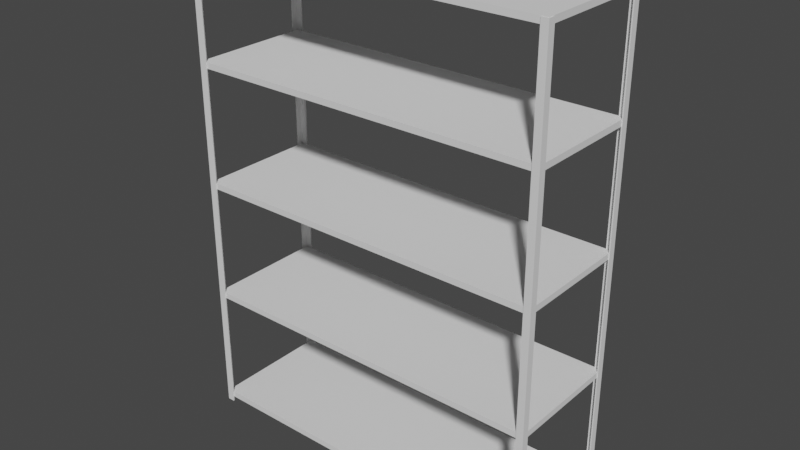 # Source: shelves.blend  (saved by Blender 3.1.7; exported with 4.5.12 LTS)
import bpy
from mathutils import Matrix  # noqa: F401  (used for matrix-valued properties, if any)

bpy.ops.wm.read_factory_settings(use_empty=True)
scene = bpy.context.scene
scene.name = 'Scene'

# ---- collections
col_collection = bpy.data.collections.new('Collection'); scene.collection.children.link(col_collection)

# ---- world
world_world = bpy.data.worlds.new('World'); scene.world = world_world
world_world.use_nodes = True; world_world.node_tree.nodes.clear()
_N = world_world.node_tree.nodes; _L = world_world.node_tree.links
n0 = _N.new('ShaderNodeOutputWorld'); n0.name = 'World Output'; n0.location = (300, 300)
n1 = _N.new('ShaderNodeBackground'); n1.name = 'Background'; n1.location = (10, 300)
n1.inputs[0].default_value = (0.05088, 0.05088, 0.05088, 1.0)
_L.new(n1.outputs[0], n0.inputs[0])
n0.is_active_output = True
world_world.color = (0.05088, 0.05088, 0.05088)
world_world.use_sun_shadow = False
world_world.sun_shadow_jitter_overblur = 0.0

# ---- meshes
me_cube_001 = bpy.data.meshes.new('Cube.001')
me_cube_001.from_pydata([(1.007, 1.0, 1.0), (1.007, 1.0, -1.0), (1.007, -1.0, -1.0), (1.007, -1.0, 1.0), (-1.007, 1.0, -1.0), (-1.007, -1.0, -1.0), (-1.007, -1.0, 1.0), (-1.007, 1.0, 1.0), (-1.0, -1.02, -1.0), (-1.0, -1.02, 1.0), (1.0, -1.02, 1.0), (1.0, -1.02, -1.0), (1.007, -1.02, 1.0), (-1.007, -1.02, 1.0), (-1.0, 1.02, 1.0), (-1.0, 1.02, -1.0), (1.0, 1.02, -1.0), (1.0, 1.02, 1.0), (1.007, 1.02, 1.0), (-1.007, 1.02, 1.0), (-1.007, -1.02, -9.0), (-1.007, -1.0, -9.0), (1.007, 1.02, -9.0), (1.007, 1.0, -9.0), (1.0, 1.02, -9.0), (-1.0, -1.02, -9.0), (1.007, -1.0, -9.0), (-1.007, 1.0, -9.0), (1.0, -1.02, -9.0), (1.007, -1.02, -9.0), (-1.0, 1.02, -9.0), (-1.007, 1.02, -9.0), (-1.0, 1.04, 1.0), (-1.0, 1.04, -1.0), (1.0, 1.04, 1.0), (1.0, 1.04, -1.0), (1.007, 1.04, 1.0), (1.007, 1.04, -1.0), (-1.007, 1.04, 1.0), (-1.007, 1.04, -1.0), (-1.007, 1.04, -9.0), (1.0, 1.04, -9.0), (1.007, 1.04, -9.0), (-1.0, 1.04, -9.0), (-1.0, -1.04, -1.0), (-1.0, -1.04, 1.0), (1.0, -1.04, 1.0), (1.0, -1.04, -1.0), (1.007, -1.04, 1.0), (1.007, -1.04, -1.0), (-1.007, -1.04, -1.0), (-1.007, -1.04, 1.0), (1.0, -1.04, -9.0), (1.007, -1.04, -9.0), (-1.007, -1.04, -9.0), (-1.0, -1.04, -9.0), (1.013, 1.02, -1.0), (1.013, 1.0, -1.0), (1.013, 1.0, 1.0), (1.013, -1.0, 1.0), (1.013, -1.0, -1.0), (1.013, 1.0, -9.0), (1.013, -1.0, -9.0), (1.013, -1.02, 1.0), (1.013, -1.02, -1.0), (1.013, 1.02, 1.0), (1.013, 1.02, -9.0), (1.013, -1.02, -9.0), (1.013, 1.04, 1.0), (1.013, 1.04, -1.0), (1.013, 1.04, -9.0), (1.013, -1.04, 1.0), (1.013, -1.04, -1.0), (1.013, -1.04, -9.0), (-1.013, -1.02, -1.0), (-1.013, -1.0, -1.0), (-1.013, -1.0, 1.0), (-1.013, 1.0, 1.0), (-1.013, 1.0, -1.0), (-1.013, -1.0, -9.0), (-1.013, -1.04, -9.0), (-1.013, -1.02, -9.0), (-1.013, -1.02, 1.0), (-1.013, 1.0, -9.0), (-1.013, 1.04, -9.0), (-1.013, 1.02, -9.0), (-1.013, 1.02, 1.0), (-1.013, 1.02, -1.0), (-1.013, 1.04, -1.0), (-1.013, 1.04, 1.0), (-1.013, -1.04, -1.0), (-1.013, -1.04, 1.0), (-0.9733, -1.02, -1.0), (-0.9733, -1.02, 1.0), (-0.9733, -1.02, -9.0), (-0.9733, -1.04, -9.0), (-0.9733, 1.02, 1.0), (-0.9733, 1.02, -1.0), (-0.9733, 1.02, -9.0), (-0.9733, 1.04, 1.0), (-0.9733, 1.04, -1.0), (-0.9733, 1.04, -9.0), (-0.9733, -1.04, -1.0), (-0.9733, -1.04, 1.0), (1.007, 0.92, 1.0), (1.007, 0.92, -1.0), (1.007, 0.92, -9.0), (-1.007, 0.92, 1.0), (-1.007, 0.92, -1.0), (1.013, 0.92, 1.0), (-1.007, 0.92, -9.0), (-1.013, 0.92, -9.0), (1.013, 0.92, -1.0), (1.013, 0.92, -9.0), (-1.013, 0.92, 1.0), (-1.013, 0.92, -1.0), (1.007, -0.92, 1.0), (1.007, -0.92, -1.0), (-1.007, -0.92, -1.0), (-1.007, -0.92, 1.0), (1.007, -0.92, -9.0), (-1.007, -0.92, -9.0), (-1.013, -0.92, 1.0), (1.013, -0.92, 1.0), (-1.013, -0.92, -1.0), (1.013, -0.92, -1.0), (1.013, -0.92, -9.0), (-1.013, -0.92, -9.0), (0.9733, -1.02, 1.0), (0.9733, -1.02, -1.0), (0.9733, 1.02, 1.0), (0.9733, 1.02, -1.0), (0.9733, -1.02, -9.0), (0.9733, 1.02, -9.0), (0.9733, 1.04, 1.0), (0.9733, 1.04, -1.0), (0.9733, 1.04, -9.0), (0.9733, -1.04, 1.0), (0.9733, -1.04, -1.0), (0.9733, -1.04, -9.0), (1.007, 1.02, -1.0), (1.007, -1.02, -1.0), (-1.007, -1.02, -1.0), (-1.007, 1.02, -1.0), (1.007, 1.0, 201.0), (1.007, -1.0, 201.0), (-1.007, -1.0, 201.0), (-1.007, 1.0, 201.0), (-1.0, -1.02, 201.0), (1.0, -1.02, 201.0), (1.007, -1.02, 201.0), (-1.007, -1.02, 201.0), (-1.0, 1.02, 201.0), (1.0, 1.02, 201.0), (1.007, 1.02, 201.0), (-1.007, 1.02, 201.0), (-1.0, 1.04, 201.0), (1.0, 1.04, 201.0), (1.007, 1.04, 201.0), (-1.007, 1.04, 201.0), (-1.0, -1.04, 201.0), (1.0, -1.04, 201.0), (1.007, -1.04, 201.0), (-1.007, -1.04, 201.0), (1.013, 1.0, 201.0), (1.013, -1.0, 201.0), (1.013, -1.02, 201.0), (1.013, 1.02, 201.0), (1.013, 1.04, 201.0), (1.013, -1.04, 201.0), (-1.013, -1.0, 201.0), (-1.013, 1.0, 201.0), (-1.013, -1.02, 201.0), (-1.013, 1.02, 201.0), (-1.013, 1.04, 201.0), (-1.013, -1.04, 201.0), (-0.9733, -1.02, 201.0), (-0.9733, 1.02, 201.0), (-0.9733, 1.04, 201.0), (-0.9733, -1.04, 201.0), (1.007, 0.92, 201.0), (-1.007, 0.92, 201.0), (1.013, 0.92, 201.0), (-1.013, 0.92, 201.0), (1.007, -0.92, 201.0), (-1.007, -0.92, 201.0), (-1.013, -0.92, 201.0), (1.013, -0.92, 201.0), (0.9733, -1.02, 201.0), (0.9733, 1.02, 201.0), (0.9733, 1.04, 201.0), (0.9733, -1.04, 201.0), (1.007, 1.0, 401.0), (1.007, -1.0, 401.0), (-1.007, -1.0, 401.0), (-1.007, 1.0, 401.0), (-1.0, -1.02, 401.0), (1.0, -1.02, 401.0), (1.007, -1.02, 401.0), (-1.007, -1.02, 401.0), (-1.0, 1.02, 401.0), (1.0, 1.02, 401.0), (1.007, 1.02, 401.0), (-1.007, 1.02, 401.0), (-1.0, 1.04, 401.0), (1.0, 1.04, 401.0), (1.007, 1.04, 401.0), (-1.007, 1.04, 401.0), (-1.0, -1.04, 401.0), (1.0, -1.04, 401.0), (1.007, -1.04, 401.0), (-1.007, -1.04, 401.0), (1.013, 1.0, 401.0), (1.013, -1.0, 401.0), (1.013, -1.02, 401.0), (1.013, 1.02, 401.0), (1.013, 1.04, 401.0), (1.013, -1.04, 401.0), (-1.013, -1.0, 401.0), (-1.013, 1.0, 401.0), (-1.013, -1.02, 401.0), (-1.013, 1.02, 401.0), (-1.013, 1.04, 401.0), (-1.013, -1.04, 401.0), (-0.9733, -1.02, 401.0), (-0.9733, 1.02, 401.0), (-0.9733, 1.04, 401.0), (-0.9733, -1.04, 401.0), (1.007, 0.92, 401.0), (-1.007, 0.92, 401.0), (1.013, 0.92, 401.0), (-1.013, 0.92, 401.0), (1.007, -0.92, 401.0), (-1.007, -0.92, 401.0), (-1.013, -0.92, 401.0), (1.013, -0.92, 401.0), (0.9733, -1.02, 401.0), (0.9733, 1.02, 401.0), (0.9733, 1.04, 401.0), (0.9733, -1.04, 401.0), (1.007, 1.0, 601.0), (1.007, -1.0, 601.0), (-1.007, -1.0, 601.0), (-1.007, 1.0, 601.0), (-1.0, -1.02, 601.0), (1.0, -1.02, 601.0), (1.007, -1.02, 601.0), (-1.007, -1.02, 601.0), (-1.0, 1.02, 601.0), (1.0, 1.02, 601.0), (1.007, 1.02, 601.0), (-1.007, 1.02, 601.0), (-1.0, 1.04, 601.0), (1.0, 1.04, 601.0), (1.007, 1.04, 601.0), (-1.007, 1.04, 601.0), (-1.0, -1.04, 601.0), (1.0, -1.04, 601.0), (1.007, -1.04, 601.0), (-1.007, -1.04, 601.0), (1.013, 1.0, 601.0), (1.013, -1.0, 601.0), (1.013, -1.02, 601.0), (1.013, 1.02, 601.0), (1.013, 1.04, 601.0), (1.013, -1.04, 601.0), (-1.013, -1.0, 601.0), (-1.013, 1.0, 601.0), (-1.013, -1.02, 601.0), (-1.013, 1.02, 601.0), (-1.013, 1.04, 601.0), (-1.013, -1.04, 601.0), (-0.9733, -1.02, 601.0), (-0.9733, 1.02, 601.0), (-0.9733, 1.04, 601.0), (-0.9733, -1.04, 601.0), (1.007, 0.92, 601.0), (-1.007, 0.92, 601.0), (1.013, 0.92, 601.0), (-1.013, 0.92, 601.0), (1.007, -0.92, 601.0), (-1.007, -0.92, 601.0), (-1.013, -0.92, 601.0), (1.013, -0.92, 601.0), (0.9733, -1.02, 601.0), (0.9733, 1.02, 601.0), (0.9733, 1.04, 601.0), (0.9733, -1.04, 601.0)], [], [(21, 20, 81, 79), (18, 0, 144, 154), (10, 11, 129, 128), (42, 37, 69, 70), (34, 134, 190, 157), (62, 26, 120, 126), (30, 43, 101, 98), (22, 24, 41, 42), (107, 7, 147, 181), (48, 49, 72, 71), (38, 39, 88, 89), (57, 58, 109, 112), (6, 119, 185, 146), (53, 29, 67, 73), (20, 25, 55, 54), (31, 27, 83, 85), (39, 33, 43, 40), (32, 33, 39, 38), (35, 34, 36, 37), (35, 37, 42, 41), (77, 114, 183, 171), (37, 36, 68, 69), (30, 31, 40, 43), (47, 46, 137, 138), (15, 30, 98, 97), (54, 50, 90, 80), (128, 137, 191, 188), (82, 91, 175, 172), (44, 50, 54, 55), (46, 47, 49, 48), (44, 45, 51, 50), (49, 47, 52, 53), (7, 19, 155, 147), (34, 35, 135, 134), (9, 13, 151, 148), (32, 38, 159, 156), (28, 29, 53, 52), (19, 14, 152, 155), (44, 55, 95, 102), (2, 3, 116, 117), (67, 64, 72, 73), (64, 63, 71, 72), (60, 59, 63, 64), (58, 57, 56, 65), (60, 64, 67, 62), (56, 57, 61, 66), (56, 66, 70, 69), (65, 56, 69, 68), (21, 79, 127, 121), (23, 22, 66, 61), (29, 26, 62, 67), (49, 53, 73, 72), (27, 4, 108, 110), (22, 42, 70, 66), (122, 76, 170, 186), (76, 82, 172, 170), (76, 75, 74, 82), (78, 77, 86, 87), (78, 87, 85, 83), (74, 75, 79, 81), (85, 87, 88, 84), (87, 86, 89, 88), (74, 81, 80, 90), (82, 74, 90, 91), (78, 83, 111, 115), (50, 51, 91, 90), (99, 32, 156, 178), (20, 54, 80, 81), (39, 40, 84, 88), (48, 71, 169, 162), (40, 31, 85, 84), (60, 62, 126, 125), (97, 98, 101, 100), (96, 97, 100, 99), (92, 93, 103, 102), (94, 92, 102, 95), (55, 25, 94, 95), (14, 15, 97, 96), (59, 123, 187, 165), (33, 32, 99, 100), (45, 44, 102, 103), (8, 9, 93, 92), (43, 33, 100, 101), (25, 8, 92, 94), (108, 107, 114, 115), (105, 106, 113, 112), (104, 105, 112, 109), (110, 108, 115, 111), (0, 1, 105, 104), (14, 96, 177, 152), (4, 7, 107, 108), (23, 61, 113, 106), (61, 57, 112, 113), (77, 78, 115, 114), (1, 23, 106, 105), (83, 27, 110, 111), (117, 116, 123, 125), (119, 118, 124, 122), (120, 117, 125, 126), (118, 121, 127, 124), (79, 75, 124, 127), (12, 10, 149, 150), (59, 60, 125, 123), (75, 76, 122, 124), (5, 21, 121, 118), (89, 86, 173, 174), (26, 2, 117, 120), (6, 5, 118, 119), (128, 129, 138, 137), (131, 130, 134, 135), (133, 131, 135, 136), (129, 132, 139, 138), (35, 41, 136, 135), (52, 47, 138, 139), (16, 17, 130, 131), (11, 28, 132, 129), (24, 16, 131, 133), (41, 24, 133, 136), (104, 109, 182, 180), (28, 52, 139, 132), (16, 140, 18, 17), (1, 0, 18, 140), (22, 140, 16, 24), (1, 140, 22, 23), (2, 141, 12, 3), (11, 10, 12, 141), (29, 28, 11, 141), (2, 26, 29, 141), (142, 13, 9, 8), (5, 6, 13, 142), (5, 142, 20, 21), (20, 142, 8, 25), (4, 143, 19, 7), (15, 14, 19, 143), (31, 30, 15, 143), (4, 27, 31, 143), (150, 149, 197, 198), (179, 176, 224, 227), (156, 159, 207, 204), (184, 145, 193, 232), (177, 178, 226, 225), (158, 157, 205, 206), (187, 184, 232, 235), (175, 163, 211, 223), (168, 158, 206, 216), (185, 186, 234, 233), (181, 147, 195, 229), (159, 174, 222, 207), (171, 183, 231, 219), (172, 175, 223, 220), (154, 144, 192, 202), (182, 164, 212, 230), (163, 160, 208, 211), (189, 153, 201, 237), (174, 173, 221, 222), (144, 180, 228, 192), (10, 128, 188, 149), (86, 77, 171, 173), (38, 89, 174, 159), (13, 6, 146, 151), (137, 46, 161, 191), (45, 103, 179, 160), (65, 68, 168, 167), (3, 12, 150, 145), (93, 9, 148, 176), (68, 36, 158, 168), (96, 99, 178, 177), (114, 107, 181, 183), (91, 51, 163, 175), (46, 48, 162, 161), (63, 59, 165, 166), (116, 3, 145, 184), (71, 63, 166, 169), (0, 104, 180, 144), (130, 17, 153, 189), (119, 122, 186, 185), (51, 45, 160, 163), (134, 130, 189, 190), (103, 93, 176, 179), (58, 65, 167, 164), (109, 58, 164, 182), (17, 18, 154, 153), (36, 34, 157, 158), (123, 116, 184, 187), (229, 195, 243, 277), (207, 222, 270, 255), (219, 231, 279, 267), (220, 223, 271, 268), (202, 192, 240, 250), (230, 212, 260, 278), (211, 208, 256, 259), (237, 201, 249, 285), (222, 221, 269, 270), (192, 228, 276, 240), (209, 210, 258, 257), (239, 209, 257, 287), (221, 219, 267, 269), (195, 203, 251, 243), (231, 229, 277, 279), (205, 238, 286, 253), (197, 236, 284, 245), (218, 220, 268, 266), (203, 200, 248, 251), (228, 230, 278, 276), (166, 165, 213, 214), (165, 187, 235, 213), (152, 177, 225, 200), (148, 151, 199, 196), (164, 167, 215, 212), (186, 170, 218, 234), (178, 156, 204, 226), (151, 146, 194, 199), (167, 168, 216, 215), (146, 185, 233, 194), (160, 179, 227, 208), (145, 150, 198, 193), (169, 166, 214, 217), (190, 189, 237, 238), (176, 148, 196, 224), (153, 154, 202, 201), (162, 169, 217, 210), (188, 191, 239, 236), (180, 182, 230, 228), (155, 152, 200, 203), (170, 172, 220, 218), (149, 188, 236, 197), (157, 190, 238, 205), (183, 181, 229, 231), (147, 155, 203, 195), (173, 171, 219, 221), (191, 161, 209, 239), (161, 162, 210, 209), (251, 248, 252, 255), (254, 250, 263, 264), (259, 247, 268, 271), (250, 240, 260, 263), (249, 250, 254, 253), (241, 246, 262, 261), (257, 245, 284, 287), (244, 247, 259, 256), (251, 255, 270, 269), (246, 245, 257, 258), (252, 248, 273, 274), (246, 258, 265, 262), (260, 240, 276, 278), (247, 242, 266, 268), (243, 251, 269, 267), (244, 256, 275, 272), (243, 267, 279, 277), (241, 261, 283, 280), (266, 242, 281, 282), (249, 253, 286, 285), (233, 234, 282, 281), (216, 206, 254, 264), (223, 211, 259, 271), (235, 232, 280, 283), (206, 205, 253, 254), (225, 226, 274, 273), (232, 193, 241, 280), (204, 207, 255, 252), (227, 224, 272, 275), (198, 197, 245, 246), (214, 213, 261, 262), (213, 235, 283, 261), (200, 225, 273, 248), (196, 199, 247, 244), (212, 215, 263, 260), (234, 218, 266, 282), (226, 204, 252, 274), (199, 194, 242, 247), (215, 216, 264, 263), (194, 233, 281, 242), (208, 227, 275, 256), (193, 198, 246, 241), (217, 214, 262, 265), (238, 237, 285, 286), (224, 196, 244, 272), (201, 202, 250, 249), (210, 217, 265, 258), (236, 239, 287, 284)])
_uv = me_cube_001.uv_layers.new(name='UVMap')
_uv.uv.foreach_set('vector', [0.125, 0.75, 0.125, 0.75, 0.125, 0.75, 0.125, 0.75, 0.625, 0.5, 0.625, 0.5, 0.625, 0.5, 0.625, 0.5, 0.625, 0.75, 0.375, 0.75, 0.375, 0.75, 0.625, 0.75, 0.375, 0.5, 0.375, 0.5, 0.375, 0.5, 0.375, 0.5, 0.625, 0.5, 0.625, 0.5, 0.625, 0.5, 0.625, 0.5, 0.375, 0.75, 0.375, 0.75, 0.375, 0.75, 0.375, 0.75, 0.125, 0.5, 0.125, 0.5, 0.125, 0.5, 0.125, 0.5, 0.375, 0.5, 0.375, 0.5, 0.375, 0.5, 0.375, 0.5, 0.625, 0.25, 0.625, 0.25, 0.625, 0.25, 0.625, 0.25, 0.625, 0.75, 0.375, 0.75, 0.375, 0.75, 0.625, 0.75, 0.625, 0.25, 0.375, 0.25, 0.375, 0.25, 0.625, 0.25, 0.375, 0.5, 0.625, 0.5, 0.625, 0.5, 0.375, 0.5, 0.625, 0.0, 0.625, 0.0, 0.625, 0.0, 0.625, 0.0, 0.375, 0.75, 0.375, 0.75, 0.375, 0.75, 0.375, 0.75, 0.125, 0.75, 0.125, 0.75, 0.125, 0.75, 0.125, 0.75, 0.125, 0.5, 0.125, 0.5, 0.125, 0.5, 0.125, 0.5, 0.375, 0.25, 0.375, 0.25, 0.375, 0.25, 0.375, 0.25, 0.625, 0.25, 0.375, 0.25, 0.375, 0.25, 0.625, 0.25, 0.375, 0.5, 0.625, 0.5, 0.625, 0.5, 0.375, 0.5, 0.375, 0.5, 0.375, 0.5, 0.375, 0.5, 0.375, 0.5, 0.625, 0.25, 0.625, 0.25, 0.625, 0.25, 0.625, 0.25, 0.375, 0.5, 0.625, 0.5, 0.625, 0.5, 0.375, 0.5, 0.125, 0.5, 0.125, 0.5, 0.125, 0.5, 0.125, 0.5, 0.375, 0.75, 0.625, 0.75, 0.625, 0.75, 0.375, 0.75, 0.375, 0.25, 0.375, 0.25, 0.375, 0.25, 0.375, 0.25, 0.375, 1.0, 0.375, 1.0, 0.375, 1.0, 0.375, 1.0, 0.625, 0.75, 0.625, 0.75, 0.625, 0.75, 0.625, 0.75, 0.625, 0.0, 0.625, 0.0, 0.625, 0.0, 0.625, 0.0, 0.375, 1.0, 0.375, 1.0, 0.375, 1.0, 0.375, 1.0, 0.625, 0.75, 0.375, 0.75, 0.375, 0.75, 0.625, 0.75, 0.375, 1.0, 0.625, 1.0, 0.625, 1.0, 0.375, 1.0, 0.375, 0.75, 0.375, 0.75, 0.375, 0.75, 0.375, 0.75, 0.625, 0.25, 0.875, 0.5, 0.875, 0.5, 0.625, 0.25, 0.625, 0.5, 0.375, 0.5, 0.375, 0.5, 0.625, 0.5, 0.875, 0.75, 0.875, 0.75, 0.875, 0.75, 0.875, 0.75, 0.625, 0.25, 0.625, 0.25, 0.625, 0.25, 0.625, 0.25, 0.375, 0.75, 0.375, 0.75, 0.375, 0.75, 0.375, 0.75, 0.875, 0.5, 0.875, 0.5, 0.875, 0.5, 0.875, 0.5, 0.375, 1.0, 0.375, 1.0, 0.375, 1.0, 0.375, 1.0, 0.375, 0.75, 0.625, 0.75, 0.625, 0.75, 0.375, 0.75, 0.375, 0.75, 0.375, 0.75, 0.375, 0.75, 0.375, 0.75, 0.375, 0.75, 0.625, 0.75, 0.625, 0.75, 0.375, 0.75, 0.375, 0.75, 0.625, 0.75, 0.625, 0.75, 0.375, 0.75, 0.625, 0.5, 0.375, 0.5, 0.375, 0.5, 0.625, 0.5, 0.375, 0.75, 0.375, 0.75, 0.375, 0.75, 0.375, 0.75, 0.375, 0.5, 0.375, 0.5, 0.375, 0.5, 0.375, 0.5, 0.375, 0.5, 0.375, 0.5, 0.375, 0.5, 0.375, 0.5, 0.625, 0.5, 0.375, 0.5, 0.375, 0.5, 0.625, 0.5, 0.125, 0.75, 0.125, 0.75, 0.125, 0.75, 0.125, 0.75, 0.375, 0.5, 0.375, 0.5, 0.375, 0.5, 0.375, 0.5, 0.375, 0.75, 0.375, 0.75, 0.375, 0.75, 0.375, 0.75, 0.375, 0.75, 0.375, 0.75, 0.375, 0.75, 0.375, 0.75, 0.375, 0.25, 0.375, 0.25, 0.375, 0.25, 0.375, 0.25, 0.375, 0.5, 0.375, 0.5, 0.375, 0.5, 0.375, 0.5, 0.625, 0.0, 0.625, 0.0, 0.625, 0.0, 0.625, 0.0, 0.625, 0.0, 0.625, 0.0, 0.625, 0.0, 0.625, 0.0, 0.625, 0.0, 0.375, 0.0, 0.375, 0.0, 0.625, 0.0, 0.375, 0.25, 0.625, 0.25, 0.625, 0.25, 0.375, 0.25, 0.375, 0.25, 0.375, 0.25, 0.375, 0.25, 0.375, 0.25, 0.375, 0.0, 0.375, 0.0, 0.375, 0.0, 0.375, 0.0, 0.375, 0.25, 0.375, 0.25, 0.375, 0.25, 0.375, 0.25, 0.375, 0.25, 0.625, 0.25, 0.625, 0.25, 0.375, 0.25, 0.375, 0.0, 0.375, 0.0, 0.375, 0.0, 0.375, 0.0, 0.625, 0.0, 0.375, 0.0, 0.375, 0.0, 0.625, 0.0, 0.375, 0.25, 0.375, 0.25, 0.375, 0.25, 0.375, 0.25, 0.375, 1.0, 0.625, 1.0, 0.625, 1.0, 0.375, 1.0, 0.625, 0.25, 0.625, 0.25, 0.625, 0.25, 0.625, 0.25, 0.125, 0.75, 0.125, 0.75, 0.125, 0.75, 0.125, 0.75, 0.375, 0.25, 0.375, 0.25, 0.375, 0.25, 0.375, 0.25, 0.625, 0.75, 0.625, 0.75, 0.625, 0.75, 0.625, 0.75, 0.125, 0.5, 0.125, 0.5, 0.125, 0.5, 0.125, 0.5, 0.375, 0.75, 0.375, 0.75, 0.375, 0.75, 0.375, 0.75, 0.375, 0.25, 0.375, 0.25, 0.375, 0.25, 0.375, 0.25, 0.625, 0.25, 0.375, 0.25, 0.375, 0.25, 0.625, 0.25, 0.375, 1.0, 0.625, 1.0, 0.625, 1.0, 0.375, 1.0, 0.375, 1.0, 0.375, 1.0, 0.375, 1.0, 0.375, 1.0, 0.125, 0.75, 0.125, 0.75, 0.125, 0.75, 0.125, 0.75, 0.625, 0.25, 0.375, 0.25, 0.375, 0.25, 0.625, 0.25, 0.625, 0.75, 0.625, 0.75, 0.625, 0.75, 0.625, 0.75, 0.375, 0.25, 0.625, 0.25, 0.625, 0.25, 0.375, 0.25, 0.625, 1.0, 0.375, 1.0, 0.375, 1.0, 0.625, 1.0, 0.375, 1.0, 0.625, 1.0, 0.625, 1.0, 0.375, 1.0, 0.375, 0.25, 0.375, 0.25, 0.375, 0.25, 0.375, 0.25, 0.375, 1.0, 0.375, 1.0, 0.375, 1.0, 0.375, 1.0, 0.375, 0.25, 0.625, 0.25, 0.625, 0.25, 0.375, 0.25, 0.375, 0.5, 0.375, 0.5, 0.375, 0.5, 0.375, 0.5, 0.625, 0.5, 0.375, 0.5, 0.375, 0.5, 0.625, 0.5, 0.375, 0.25, 0.375, 0.25, 0.375, 0.25, 0.375, 0.25, 0.625, 0.5, 0.375, 0.5, 0.375, 0.5, 0.625, 0.5, 0.625, 0.25, 0.625, 0.25, 0.625, 0.25, 0.625, 0.25, 0.375, 0.25, 0.625, 0.25, 0.625, 0.25, 0.375, 0.25, 0.375, 0.5, 0.375, 0.5, 0.375, 0.5, 0.375, 0.5, 0.375, 0.5, 0.375, 0.5, 0.375, 0.5, 0.375, 0.5, 0.625, 0.25, 0.375, 0.25, 0.375, 0.25, 0.625, 0.25, 0.375, 0.5, 0.375, 0.5, 0.375, 0.5, 0.375, 0.5, 0.125, 0.5, 0.125, 0.5, 0.125, 0.5, 0.125, 0.5, 0.375, 0.75, 0.625, 0.75, 0.625, 0.75, 0.375, 0.75, 0.625, 0.0, 0.375, 0.0, 0.375, 0.0, 0.625, 0.0, 0.375, 0.75, 0.375, 0.75, 0.375, 0.75, 0.375, 0.75, 0.375, 0.0, 0.375, 0.0, 0.375, 0.0, 0.375, 0.0, 0.375, 0.0, 0.375, 0.0, 0.375, 0.0, 0.375, 0.0, 0.625, 0.75, 0.625, 0.75, 0.625, 0.75, 0.625, 0.75, 0.625, 0.75, 0.375, 0.75, 0.375, 0.75, 0.625, 0.75, 0.375, 0.0, 0.625, 0.0, 0.625, 0.0, 0.375, 0.0, 0.375, 0.0, 0.375, 0.0, 0.375, 0.0, 0.375, 0.0, 0.625, 0.25, 0.625, 0.25, 0.625, 0.25, 0.625, 0.25, 0.375, 0.75, 0.375, 0.75, 0.375, 0.75, 0.375, 0.75, 0.625, 0.0, 0.375, 0.0, 0.375, 0.0, 0.625, 0.0, 0.625, 0.75, 0.375, 0.75, 0.375, 0.75, 0.625, 0.75, 0.375, 0.5, 0.625, 0.5, 0.625, 0.5, 0.375, 0.5, 0.375, 0.5, 0.375, 0.5, 0.375, 0.5, 0.375, 0.5, 0.375, 0.75, 0.375, 0.75, 0.375, 0.75, 0.375, 0.75, 0.375, 0.5, 0.375, 0.5, 0.375, 0.5, 0.375, 0.5, 0.375, 0.75, 0.375, 0.75, 0.375, 0.75, 0.375, 0.75, 0.375, 0.5, 0.625, 0.5, 0.625, 0.5, 0.375, 0.5, 0.375, 0.75, 0.375, 0.75, 0.375, 0.75, 0.375, 0.75, 0.375, 0.5, 0.375, 0.5, 0.375, 0.5, 0.375, 0.5, 0.375, 0.5, 0.375, 0.5, 0.375, 0.5, 0.375, 0.5, 0.625, 0.5, 0.625, 0.5, 0.625, 0.5, 0.625, 0.5, 0.375, 0.75, 0.375, 0.75, 0.375, 0.75, 0.375, 0.75, 0.375, 0.5, 0.0, 0.0, 0.625, 0.5, 0.625, 0.5, 0.375, 0.5, 0.625, 0.5, 0.625, 0.5, 0.0, 0.0, 0.375, 0.5, 0.0, 0.0, 0.375, 0.5, 0.375, 0.5, 0.375, 0.5, 0.0, 0.0, 0.375, 0.5, 0.375, 0.5, 0.375, 0.75, 0.0, 0.0, 0.625, 0.75, 0.625, 0.75, 0.375, 0.75, 0.625, 0.75, 0.625, 0.75, 0.0, 0.0, 0.375, 0.75, 0.375, 0.75, 0.375, 0.75, 0.0, 0.0, 0.375, 0.75, 0.375, 0.75, 0.375, 0.75, 0.0, 0.0, 0.0, 0.0, 0.875, 0.75, 0.875, 0.75, 0.375, 1.0, 0.375, 0.0, 0.875, 0.75, 0.875, 0.75, 0.0, 0.0, 0.375, 0.0, 0.0, 0.0, 0.125, 0.75, 0.125, 0.75, 0.125, 0.75, 0.0, 0.0, 0.375, 1.0, 0.375, 1.0, 0.375, 0.25, 0.0, 0.0, 0.875, 0.5, 0.625, 0.25, 0.375, 0.25, 0.875, 0.5, 0.875, 0.5, 0.0, 0.0, 0.125, 0.5, 0.375, 0.25, 0.375, 0.25, 0.0, 0.0, 0.375, 0.25, 0.125, 0.5, 0.125, 0.5, 0.0, 0.0, 0.625, 0.75, 0.625, 0.75, 0.625, 0.75, 0.625, 0.75, 0.625, 1.0, 0.625, 1.0, 0.625, 1.0, 0.625, 1.0, 0.625, 0.25, 0.625, 0.25, 0.625, 0.25, 0.625, 0.25, 0.625, 0.75, 0.625, 0.75, 0.625, 0.75, 0.625, 0.75, 0.625, 0.25, 0.625, 0.25, 0.625, 0.25, 0.625, 0.25, 0.625, 0.5, 0.625, 0.5, 0.625, 0.5, 0.625, 0.5, 0.625, 0.75, 0.625, 0.75, 0.625, 0.75, 0.625, 0.75, 0.625, 1.0, 0.625, 1.0, 0.625, 1.0, 0.625, 1.0, 0.625, 0.5, 0.625, 0.5, 0.625, 0.5, 0.625, 0.5, 0.625, 0.0, 0.625, 0.0, 0.625, 0.0, 0.625, 0.0, 0.625, 0.25, 0.625, 0.25, 0.625, 0.25, 0.625, 0.25, 0.625, 0.25, 0.625, 0.25, 0.625, 0.25, 0.625, 0.25, 0.625, 0.25, 0.625, 0.25, 0.625, 0.25, 0.625, 0.25, 0.625, 0.0, 0.625, 0.0, 0.625, 0.0, 0.625, 0.0, 0.625, 0.5, 0.625, 0.5, 0.625, 0.5, 0.625, 0.5, 0.625, 0.5, 0.625, 0.5, 0.625, 0.5, 0.625, 0.5, 0.625, 1.0, 0.625, 1.0, 0.625, 1.0, 0.625, 1.0, 0.625, 0.5, 0.625, 0.5, 0.625, 0.5, 0.625, 0.5, 0.625, 0.25, 0.625, 0.25, 0.625, 0.25, 0.625, 0.25, 0.625, 0.5, 0.625, 0.5, 0.625, 0.5, 0.625, 0.5, 0.625, 0.75, 0.625, 0.75, 0.625, 0.75, 0.625, 0.75, 0.625, 0.25, 0.625, 0.25, 0.625, 0.25, 0.625, 0.25, 0.625, 0.25, 0.625, 0.25, 0.625, 0.25, 0.625, 0.25, 0.875, 0.75, 0.875, 0.75, 0.875, 0.75, 0.875, 0.75, 0.625, 0.75, 0.625, 0.75, 0.625, 0.75, 0.625, 0.75, 0.625, 1.0, 0.625, 1.0, 0.625, 1.0, 0.625, 1.0, 0.625, 0.5, 0.625, 0.5, 0.625, 0.5, 0.625, 0.5, 0.625, 0.75, 0.625, 0.75, 0.625, 0.75, 0.625, 0.75, 0.625, 1.0, 0.625, 1.0, 0.625, 1.0, 0.625, 1.0, 0.625, 0.5, 0.625, 0.5, 0.625, 0.5, 0.625, 0.5, 0.625, 0.25, 0.625, 0.25, 0.625, 0.25, 0.625, 0.25, 0.625, 0.25, 0.625, 0.25, 0.625, 0.25, 0.625, 0.25, 0.625, 1.0, 0.625, 1.0, 0.625, 1.0, 0.625, 1.0, 0.625, 0.75, 0.625, 0.75, 0.625, 0.75, 0.625, 0.75, 0.625, 0.75, 0.625, 0.75, 0.625, 0.75, 0.625, 0.75, 0.625, 0.75, 0.625, 0.75, 0.625, 0.75, 0.625, 0.75, 0.625, 0.75, 0.625, 0.75, 0.625, 0.75, 0.625, 0.75, 0.625, 0.5, 0.625, 0.5, 0.625, 0.5, 0.625, 0.5, 0.625, 0.5, 0.625, 0.5, 0.625, 0.5, 0.625, 0.5, 0.625, 0.0, 0.625, 0.0, 0.625, 0.0, 0.625, 0.0, 0.625, 1.0, 0.625, 1.0, 0.625, 1.0, 0.625, 1.0, 0.625, 0.5, 0.625, 0.5, 0.625, 0.5, 0.625, 0.5, 0.625, 1.0, 0.625, 1.0, 0.625, 1.0, 0.625, 1.0, 0.625, 0.5, 0.625, 0.5, 0.625, 0.5, 0.625, 0.5, 0.625, 0.5, 0.625, 0.5, 0.625, 0.5, 0.625, 0.5, 0.625, 0.5, 0.625, 0.5, 0.625, 0.5, 0.625, 0.5, 0.625, 0.5, 0.625, 0.5, 0.625, 0.5, 0.625, 0.5, 0.625, 0.75, 0.625, 0.75, 0.625, 0.75, 0.625, 0.75, 0.625, 0.25, 0.625, 0.25, 0.625, 0.25, 0.625, 0.25, 0.625, 0.25, 0.625, 0.25, 0.625, 0.25, 0.625, 0.25, 0.625, 0.25, 0.625, 0.25, 0.625, 0.25, 0.625, 0.25, 0.625, 0.0, 0.625, 0.0, 0.625, 0.0, 0.625, 0.0, 0.625, 0.5, 0.625, 0.5, 0.625, 0.5, 0.625, 0.5, 0.625, 0.5, 0.625, 0.5, 0.625, 0.5, 0.625, 0.5, 0.625, 1.0, 0.625, 1.0, 0.625, 1.0, 0.625, 1.0, 0.625, 0.5, 0.625, 0.5, 0.625, 0.5, 0.625, 0.5, 0.625, 0.25, 0.625, 0.25, 0.625, 0.25, 0.625, 0.25, 0.625, 0.5, 0.625, 0.5, 0.625, 0.5, 0.625, 0.5, 0.625, 0.75, 0.625, 0.75, 0.625, 0.75, 0.625, 0.75, 0.625, 0.75, 0.625, 0.75, 0.625, 0.75, 0.625, 0.75, 0.625, 0.25, 0.625, 0.25, 0.625, 0.25, 0.625, 0.25, 0.625, 0.25, 0.875, 0.5, 0.875, 0.5, 0.625, 0.25, 0.625, 0.25, 0.625, 0.25, 0.625, 0.25, 0.625, 0.25, 0.625, 0.5, 0.625, 0.5, 0.625, 0.5, 0.625, 0.5, 0.625, 0.75, 0.625, 0.75, 0.625, 0.75, 0.625, 0.75, 0.625, 0.0, 0.625, 0.0, 0.625, 0.0, 0.625, 0.0, 0.875, 0.5, 0.875, 0.5, 0.875, 0.5, 0.875, 0.5, 0.625, 0.5, 0.625, 0.5, 0.625, 0.5, 0.625, 0.5, 0.625, 0.75, 0.625, 0.75, 0.625, 0.75, 0.625, 0.75, 0.625, 0.75, 0.625, 0.75, 0.625, 0.75, 0.625, 0.75, 0.625, 0.25, 0.625, 0.25, 0.625, 0.25, 0.625, 0.25, 0.875, 0.75, 0.875, 0.75, 0.875, 0.75, 0.875, 0.75, 0.625, 0.5, 0.625, 0.5, 0.625, 0.5, 0.625, 0.5, 0.625, 0.0, 0.625, 0.0, 0.625, 0.0, 0.625, 0.0, 0.625, 0.25, 0.625, 0.25, 0.625, 0.25, 0.625, 0.25, 0.875, 0.75, 0.875, 0.75, 0.875, 0.75, 0.875, 0.75, 0.625, 0.5, 0.625, 0.5, 0.625, 0.5, 0.625, 0.5, 0.625, 0.0, 0.625, 0.0, 0.625, 0.0, 0.625, 0.0, 0.625, 1.0, 0.625, 1.0, 0.625, 1.0, 0.625, 1.0, 0.625, 0.75, 0.625, 0.75, 0.625, 0.75, 0.625, 0.75, 0.625, 0.75, 0.625, 0.75, 0.625, 0.75, 0.625, 0.75, 0.625, 0.5, 0.625, 0.5, 0.625, 0.5, 0.625, 0.5, 0.625, 1.0, 0.625, 1.0, 0.625, 1.0, 0.625, 1.0, 0.625, 0.5, 0.625, 0.5, 0.625, 0.5, 0.625, 0.5, 0.625, 0.75, 0.625, 0.75, 0.625, 0.75, 0.625, 0.75, 0.625, 0.75, 0.625, 0.75, 0.625, 0.75, 0.625, 0.75, 0.625, 0.5, 0.625, 0.5, 0.625, 0.5, 0.625, 0.5, 0.875, 0.5, 0.875, 0.5, 0.875, 0.5, 0.875, 0.5, 0.625, 0.0, 0.625, 0.0, 0.625, 0.0, 0.625, 0.0, 0.625, 0.75, 0.625, 0.75, 0.625, 0.75, 0.625, 0.75, 0.625, 0.5, 0.625, 0.5, 0.625, 0.5, 0.625, 0.5, 0.625, 0.25, 0.625, 0.25, 0.625, 0.25, 0.625, 0.25, 0.625, 0.25, 0.875, 0.5, 0.875, 0.5, 0.625, 0.25, 0.625, 0.25, 0.625, 0.25, 0.625, 0.25, 0.625, 0.25, 0.625, 0.75, 0.625, 0.75, 0.625, 0.75, 0.625, 0.75, 0.625, 0.75, 0.625, 0.75, 0.625, 0.75, 0.625, 0.75, 0.875, 0.5, 0.875, 0.5, 0.875, 0.5, 0.875, 0.5, 0.625, 0.5, 0.625, 0.5, 0.625, 0.5, 0.625, 0.5, 0.875, 0.75, 0.875, 0.75, 0.875, 0.75, 0.875, 0.75, 0.625, 0.5, 0.625, 0.5, 0.625, 0.5, 0.625, 0.5, 0.625, 0.5, 0.625, 0.5, 0.625, 0.5, 0.625, 0.5, 0.625, 0.75, 0.625, 0.75, 0.625, 0.75, 0.625, 0.75, 0.625, 0.75, 0.625, 0.75, 0.625, 0.75, 0.625, 0.75, 0.875, 0.75, 0.875, 0.75, 0.875, 0.75, 0.875, 0.75, 0.875, 0.5, 0.875, 0.5, 0.875, 0.5, 0.875, 0.5, 0.625, 0.75, 0.625, 0.75, 0.625, 0.75, 0.625, 0.75, 0.875, 0.5, 0.875, 0.5, 0.875, 0.5, 0.875, 0.5, 0.625, 0.75, 0.625, 0.75, 0.625, 0.75, 0.625, 0.75, 0.625, 0.5, 0.625, 0.5, 0.625, 0.5, 0.625, 0.5, 0.875, 0.75, 0.875, 0.75, 0.875, 0.75, 0.875, 0.75, 0.875, 0.5, 0.875, 0.5, 0.875, 0.5, 0.875, 0.5, 0.875, 0.75, 0.875, 0.75, 0.875, 0.75, 0.875, 0.75, 0.875, 0.5, 0.875, 0.5, 0.875, 0.5, 0.875, 0.5, 0.625, 0.75, 0.625, 0.75, 0.625, 0.75, 0.625, 0.75, 0.875, 0.75, 0.875, 0.75, 0.875, 0.75, 0.875, 0.75, 0.625, 0.5, 0.625, 0.5, 0.625, 0.5, 0.625, 0.5, 0.625, 0.0, 0.625, 0.0, 0.625, 0.0, 0.625, 0.0, 0.625, 0.5, 0.625, 0.5, 0.625, 0.5, 0.625, 0.5, 0.625, 1.0, 0.625, 1.0, 0.625, 1.0, 0.625, 1.0, 0.625, 0.75, 0.625, 0.75, 0.625, 0.75, 0.625, 0.75, 0.625, 0.5, 0.625, 0.5, 0.625, 0.5, 0.625, 0.5, 0.625, 0.25, 0.625, 0.25, 0.625, 0.25, 0.625, 0.25, 0.625, 0.75, 0.625, 0.75, 0.625, 0.75, 0.625, 0.75, 0.625, 0.25, 0.625, 0.25, 0.625, 0.25, 0.625, 0.25, 0.625, 1.0, 0.625, 1.0, 0.625, 1.0, 0.625, 1.0, 0.625, 0.75, 0.625, 0.75, 0.625, 0.75, 0.625, 0.75, 0.625, 0.75, 0.625, 0.75, 0.625, 0.75, 0.625, 0.75, 0.625, 0.75, 0.625, 0.75, 0.625, 0.75, 0.625, 0.75, 0.625, 0.25, 0.625, 0.25, 0.625, 0.25, 0.625, 0.25, 0.875, 0.75, 0.875, 0.75, 0.875, 0.75, 0.875, 0.75, 0.625, 0.5, 0.625, 0.5, 0.625, 0.5, 0.625, 0.5, 0.625, 0.0, 0.625, 0.0, 0.625, 0.0, 0.625, 0.0, 0.625, 0.25, 0.625, 0.25, 0.625, 0.25, 0.625, 0.25, 0.875, 0.75, 0.875, 0.75, 0.875, 0.75, 0.875, 0.75, 0.625, 0.5, 0.625, 0.5, 0.625, 0.5, 0.625, 0.5, 0.625, 0.0, 0.625, 0.0, 0.625, 0.0, 0.625, 0.0, 0.625, 1.0, 0.625, 1.0, 0.625, 1.0, 0.625, 1.0, 0.625, 0.75, 0.625, 0.75, 0.625, 0.75, 0.625, 0.75, 0.625, 0.75, 0.625, 0.75, 0.625, 0.75, 0.625, 0.75, 0.625, 0.5, 0.625, 0.5, 0.625, 0.5, 0.625, 0.5, 0.625, 1.0, 0.625, 1.0, 0.625, 1.0, 0.625, 1.0, 0.625, 0.5, 0.625, 0.5, 0.625, 0.5, 0.625, 0.5, 0.625, 0.75, 0.625, 0.75, 0.625, 0.75, 0.625, 0.75, 0.625, 0.75, 0.625, 0.75, 0.625, 0.75, 0.625, 0.75])
me_cube_001.use_remesh_fix_poles = True
me_cube_001.use_remesh_preserve_attributes = False
me_cube_001.use_mirror_vertex_groups = False
me_cube_001.update()
me_cube_003 = bpy.data.meshes.new('Cube.003')
me_cube_003.from_pydata([(-1.0, -1.0, -1.0), (-1.0, -1.0, 1.0), (-1.0, 1.0, -1.0), (-1.0, 1.0, 1.0), (1.0, -1.0, -1.0), (1.0, -1.0, 1.0), (1.0, 1.0, -1.0), (1.0, 1.0, 1.0), (1.007, 1.0, 1.0), (1.007, 1.0, -1.0), (1.007, -1.0, -1.0), (1.007, -1.0, 1.0), (-1.007, 1.0, -1.0), (-1.007, -1.0, -1.0), (-1.007, -1.0, 1.0), (-1.007, 1.0, 1.0), (-1.0, -1.02, -1.0), (-1.0, -1.02, 1.0), (1.0, -1.02, 1.0), (1.0, -1.02, -1.0), (1.007, -1.02, 1.0), (-1.007, -1.02, 1.0), (-1.0, 1.02, 1.0), (-1.0, 1.02, -1.0), (1.0, 1.02, -1.0), (1.0, 1.02, 1.0), (1.007, 1.02, 1.0), (-1.007, 1.02, 1.0), (-1.0, 1.0, -9.0), (-1.0, -1.0, -9.0), (-1.007, -1.02, -9.0), (-1.007, -1.0, -9.0), (1.007, 1.02, -9.0), (1.007, 1.0, -9.0), (1.0, 1.0, -9.0), (1.0, 1.02, -9.0), (1.0, -1.0, -9.0), (-1.0, -1.02, -9.0), (1.007, -1.0, -9.0), (-1.007, 1.0, -9.0), (1.0, -1.02, -9.0), (1.007, -1.02, -9.0), (-1.0, 1.02, -9.0), (-1.007, 1.02, -9.0), (1.007, -1.02, -1.0), (1.007, 1.02, -1.0), (-1.007, 1.02, -1.0), (-1.007, -1.02, -1.0)], [], [(15, 3, 22, 27), (3, 7, 25, 22), (19, 16, 37, 40), (2, 6, 4, 0), (7, 3, 1, 5), (9, 8, 11, 10), (7, 5, 11, 8), (13, 14, 15, 12), (2, 0, 29, 28), (1, 3, 15, 14), (4, 6, 34, 36), (19, 18, 17, 16), (9, 10, 38, 33), (11, 5, 18, 20), (1, 14, 21, 17), (5, 1, 17, 18), (23, 22, 25, 24), (7, 8, 26, 25), (13, 12, 39, 31), (36, 38, 41, 40), (36, 34, 33, 38), (33, 34, 35, 32), (31, 29, 37, 30), (28, 29, 31, 39), (29, 36, 40, 37), (34, 28, 42, 35), (28, 39, 43, 42), (23, 24, 35, 42), (0, 4, 36, 29), (6, 2, 28, 34), (10, 11, 20, 44), (19, 44, 20, 18), (41, 44, 19, 40), (10, 44, 41, 38), (9, 45, 26, 8), (24, 25, 26, 45), (32, 35, 24, 45), (9, 33, 32, 45), (12, 15, 27, 46), (23, 46, 27, 22), (43, 46, 23, 42), (12, 46, 43, 39), (47, 16, 17, 21), (13, 47, 21, 14), (13, 31, 30, 47), (30, 37, 16, 47)])
_uv = me_cube_003.uv_layers.new(name='UVMap')
_uv.uv.foreach_set('vector', [0.875, 0.5, 0.875, 0.5, 0.875, 0.5, 0.875, 0.5, 0.875, 0.5, 0.625, 0.5, 0.625, 0.5, 0.875, 0.5, 0.375, 0.75, 0.375, 1.0, 0.375, 1.0, 0.375, 0.75, 0.125, 0.5, 0.375, 0.5, 0.375, 0.75, 0.125, 0.75, 0.625, 0.5, 0.875, 0.5, 0.875, 0.75, 0.625, 0.75, 0.375, 0.5, 0.625, 0.5, 0.625, 0.75, 0.375, 0.75, 0.625, 0.5, 0.625, 0.75, 0.625, 0.75, 0.625, 0.5, 0.375, 0.0, 0.625, 0.0, 0.625, 0.25, 0.375, 0.25, 0.125, 0.5, 0.125, 0.75, 0.125, 0.75, 0.125, 0.5, 0.875, 0.75, 0.875, 0.5, 0.875, 0.5, 0.875, 0.75, 0.375, 0.75, 0.375, 0.5, 0.375, 0.5, 0.375, 0.75, 0.375, 0.75, 0.625, 0.75, 0.625, 1.0, 0.375, 1.0, 0.375, 0.5, 0.375, 0.75, 0.375, 0.75, 0.375, 0.5, 0.625, 0.75, 0.625, 0.75, 0.625, 0.75, 0.625, 0.75, 0.875, 0.75, 0.875, 0.75, 0.875, 0.75, 0.875, 0.75, 0.625, 0.75, 0.875, 0.75, 0.875, 0.75, 0.625, 0.75, 0.375, 0.25, 0.625, 0.25, 0.625, 0.5, 0.375, 0.5, 0.625, 0.5, 0.625, 0.5, 0.625, 0.5, 0.625, 0.5, 0.375, 0.0, 0.375, 0.25, 0.375, 0.25, 0.375, 0.0, 0.375, 0.75, 0.375, 0.75, 0.375, 0.75, 0.375, 0.75, 0.375, 0.75, 0.375, 0.5, 0.375, 0.5, 0.375, 0.75, 0.375, 0.5, 0.375, 0.5, 0.375, 0.5, 0.375, 0.5, 0.125, 0.75, 0.125, 0.75, 0.125, 0.75, 0.125, 0.75, 0.125, 0.5, 0.125, 0.75, 0.125, 0.75, 0.125, 0.5, 0.125, 0.75, 0.375, 0.75, 0.375, 0.75, 0.125, 0.75, 0.375, 0.5, 0.125, 0.5, 0.125, 0.5, 0.375, 0.5, 0.125, 0.5, 0.125, 0.5, 0.125, 0.5, 0.125, 0.5, 0.375, 0.25, 0.375, 0.5, 0.375, 0.5, 0.375, 0.25, 0.125, 0.75, 0.375, 0.75, 0.375, 0.75, 0.125, 0.75, 0.375, 0.5, 0.125, 0.5, 0.125, 0.5, 0.375, 0.5, 0.375, 0.75, 0.625, 0.75, 0.625, 0.75, 0.0, 0.0, 0.375, 0.75, 0.0, 0.0, 0.625, 0.75, 0.625, 0.75, 0.375, 0.75, 0.0, 0.0, 0.375, 0.75, 0.375, 0.75, 0.375, 0.75, 0.0, 0.0, 0.375, 0.75, 0.375, 0.75, 0.375, 0.5, 0.0, 0.0, 0.625, 0.5, 0.625, 0.5, 0.375, 0.5, 0.625, 0.5, 0.625, 0.5, 0.0, 0.0, 0.375, 0.5, 0.375, 0.5, 0.375, 0.5, 0.0, 0.0, 0.375, 0.5, 0.375, 0.5, 0.375, 0.5, 0.0, 0.0, 0.375, 0.25, 0.625, 0.25, 0.875, 0.5, 0.0, 0.0, 0.375, 0.25, 0.0, 0.0, 0.875, 0.5, 0.875, 0.5, 0.125, 0.5, 0.0, 0.0, 0.375, 0.25, 0.375, 0.25, 0.375, 0.25, 0.0, 0.0, 0.125, 0.5, 0.125, 0.5, 0.0, 0.0, 0.375, 1.0, 0.875, 0.75, 0.875, 0.75, 0.375, 0.0, 0.0, 0.0, 0.875, 0.75, 0.875, 0.75, 0.375, 0.0, 0.125, 0.75, 0.125, 0.75, 0.0, 0.0, 0.125, 0.75, 0.375, 1.0, 0.375, 1.0, 0.0, 0.0])
me_cube_003.use_remesh_fix_poles = True
me_cube_003.use_remesh_preserve_attributes = False
me_cube_003.use_mirror_vertex_groups = False
me_cube_003.update()
me_cube_004 = bpy.data.meshes.new('Cube.004')
me_cube_004.from_pydata([(-1.0, -1.0, -1.0), (-1.0, -1.0, 1.0), (-1.0, 1.0, -1.0), (-1.0, 1.0, 1.0), (1.0, -1.0, -1.0), (1.0, -1.0, 1.0), (1.0, 1.0, -1.0), (1.0, 1.0, 1.0), (1.007, 1.0, 1.0), (1.007, 1.0, -1.0), (1.007, -1.0, -1.0), (1.007, -1.0, 1.0), (-1.007, 1.0, -1.0), (-1.007, -1.0, -1.0), (-1.007, -1.0, 1.0), (-1.007, 1.0, 1.0), (-1.0, -1.02, -1.0), (-1.0, -1.02, 1.0), (1.0, -1.02, 1.0), (1.0, -1.02, -1.0), (1.007, -1.02, 1.0), (-1.007, -1.02, 1.0), (-1.0, 1.02, 1.0), (-1.0, 1.02, -1.0), (1.0, 1.02, -1.0), (1.0, 1.02, 1.0), (1.007, 1.02, 1.0), (-1.007, 1.02, 1.0), (-1.0, 1.0, -9.0), (-1.0, -1.0, -9.0), (-1.007, -1.02, -9.0), (-1.007, -1.0, -9.0), (1.007, 1.02, -9.0), (1.007, 1.0, -9.0), (1.0, 1.0, -9.0), (1.0, 1.02, -9.0), (1.0, -1.0, -9.0), (-1.0, -1.02, -9.0), (1.007, -1.0, -9.0), (-1.007, 1.0, -9.0), (1.0, -1.02, -9.0), (1.007, -1.02, -9.0), (-1.0, 1.02, -9.0), (-1.007, 1.02, -9.0), (1.007, -1.02, -1.0), (1.007, 1.02, -1.0), (-1.007, 1.02, -1.0), (-1.007, -1.02, -1.0)], [], [(15, 3, 22, 27), (3, 7, 25, 22), (19, 16, 37, 40), (2, 6, 4, 0), (7, 3, 1, 5), (9, 8, 11, 10), (7, 5, 11, 8), (13, 14, 15, 12), (2, 0, 29, 28), (1, 3, 15, 14), (4, 6, 34, 36), (19, 18, 17, 16), (9, 10, 38, 33), (11, 5, 18, 20), (1, 14, 21, 17), (5, 1, 17, 18), (23, 22, 25, 24), (7, 8, 26, 25), (13, 12, 39, 31), (36, 38, 41, 40), (36, 34, 33, 38), (33, 34, 35, 32), (31, 29, 37, 30), (28, 29, 31, 39), (29, 36, 40, 37), (34, 28, 42, 35), (28, 39, 43, 42), (23, 24, 35, 42), (0, 4, 36, 29), (6, 2, 28, 34), (10, 11, 20, 44), (19, 44, 20, 18), (41, 44, 19, 40), (10, 44, 41, 38), (9, 45, 26, 8), (24, 25, 26, 45), (32, 35, 24, 45), (9, 33, 32, 45), (12, 15, 27, 46), (23, 46, 27, 22), (43, 46, 23, 42), (12, 46, 43, 39), (47, 16, 17, 21), (13, 47, 21, 14), (13, 31, 30, 47), (30, 37, 16, 47)])
_uv = me_cube_004.uv_layers.new(name='UVMap')
_uv.uv.foreach_set('vector', [0.875, 0.5, 0.875, 0.5, 0.875, 0.5, 0.875, 0.5, 0.875, 0.5, 0.625, 0.5, 0.625, 0.5, 0.875, 0.5, 0.375, 0.75, 0.375, 1.0, 0.375, 1.0, 0.375, 0.75, 0.125, 0.5, 0.375, 0.5, 0.375, 0.75, 0.125, 0.75, 0.625, 0.5, 0.875, 0.5, 0.875, 0.75, 0.625, 0.75, 0.375, 0.5, 0.625, 0.5, 0.625, 0.75, 0.375, 0.75, 0.625, 0.5, 0.625, 0.75, 0.625, 0.75, 0.625, 0.5, 0.375, 0.0, 0.625, 0.0, 0.625, 0.25, 0.375, 0.25, 0.125, 0.5, 0.125, 0.75, 0.125, 0.75, 0.125, 0.5, 0.875, 0.75, 0.875, 0.5, 0.875, 0.5, 0.875, 0.75, 0.375, 0.75, 0.375, 0.5, 0.375, 0.5, 0.375, 0.75, 0.375, 0.75, 0.625, 0.75, 0.625, 1.0, 0.375, 1.0, 0.375, 0.5, 0.375, 0.75, 0.375, 0.75, 0.375, 0.5, 0.625, 0.75, 0.625, 0.75, 0.625, 0.75, 0.625, 0.75, 0.875, 0.75, 0.875, 0.75, 0.875, 0.75, 0.875, 0.75, 0.625, 0.75, 0.875, 0.75, 0.875, 0.75, 0.625, 0.75, 0.375, 0.25, 0.625, 0.25, 0.625, 0.5, 0.375, 0.5, 0.625, 0.5, 0.625, 0.5, 0.625, 0.5, 0.625, 0.5, 0.375, 0.0, 0.375, 0.25, 0.375, 0.25, 0.375, 0.0, 0.375, 0.75, 0.375, 0.75, 0.375, 0.75, 0.375, 0.75, 0.375, 0.75, 0.375, 0.5, 0.375, 0.5, 0.375, 0.75, 0.375, 0.5, 0.375, 0.5, 0.375, 0.5, 0.375, 0.5, 0.125, 0.75, 0.125, 0.75, 0.125, 0.75, 0.125, 0.75, 0.125, 0.5, 0.125, 0.75, 0.125, 0.75, 0.125, 0.5, 0.125, 0.75, 0.375, 0.75, 0.375, 0.75, 0.125, 0.75, 0.375, 0.5, 0.125, 0.5, 0.125, 0.5, 0.375, 0.5, 0.125, 0.5, 0.125, 0.5, 0.125, 0.5, 0.125, 0.5, 0.375, 0.25, 0.375, 0.5, 0.375, 0.5, 0.375, 0.25, 0.125, 0.75, 0.375, 0.75, 0.375, 0.75, 0.125, 0.75, 0.375, 0.5, 0.125, 0.5, 0.125, 0.5, 0.375, 0.5, 0.375, 0.75, 0.625, 0.75, 0.625, 0.75, 0.0, 0.0, 0.375, 0.75, 0.0, 0.0, 0.625, 0.75, 0.625, 0.75, 0.375, 0.75, 0.0, 0.0, 0.375, 0.75, 0.375, 0.75, 0.375, 0.75, 0.0, 0.0, 0.375, 0.75, 0.375, 0.75, 0.375, 0.5, 0.0, 0.0, 0.625, 0.5, 0.625, 0.5, 0.375, 0.5, 0.625, 0.5, 0.625, 0.5, 0.0, 0.0, 0.375, 0.5, 0.375, 0.5, 0.375, 0.5, 0.0, 0.0, 0.375, 0.5, 0.375, 0.5, 0.375, 0.5, 0.0, 0.0, 0.375, 0.25, 0.625, 0.25, 0.875, 0.5, 0.0, 0.0, 0.375, 0.25, 0.0, 0.0, 0.875, 0.5, 0.875, 0.5, 0.125, 0.5, 0.0, 0.0, 0.375, 0.25, 0.375, 0.25, 0.375, 0.25, 0.0, 0.0, 0.125, 0.5, 0.125, 0.5, 0.0, 0.0, 0.375, 1.0, 0.875, 0.75, 0.875, 0.75, 0.375, 0.0, 0.0, 0.0, 0.875, 0.75, 0.875, 0.75, 0.375, 0.0, 0.125, 0.75, 0.125, 0.75, 0.0, 0.0, 0.125, 0.75, 0.375, 1.0, 0.375, 1.0, 0.0, 0.0])
me_cube_004.use_remesh_fix_poles = True
me_cube_004.use_remesh_preserve_attributes = False
me_cube_004.use_mirror_vertex_groups = False
me_cube_004.update()
me_cube_005 = bpy.data.meshes.new('Cube.005')
me_cube_005.from_pydata([(-1.0, -1.0, -1.0), (-1.0, -1.0, 1.0), (-1.0, 1.0, -1.0), (-1.0, 1.0, 1.0), (1.0, -1.0, -1.0), (1.0, -1.0, 1.0), (1.0, 1.0, -1.0), (1.0, 1.0, 1.0), (1.007, 1.0, 1.0), (1.007, 1.0, -1.0), (1.007, -1.0, -1.0), (1.007, -1.0, 1.0), (-1.007, 1.0, -1.0), (-1.007, -1.0, -1.0), (-1.007, -1.0, 1.0), (-1.007, 1.0, 1.0), (-1.0, -1.02, -1.0), (-1.0, -1.02, 1.0), (1.0, -1.02, 1.0), (1.0, -1.02, -1.0), (1.007, -1.02, 1.0), (-1.007, -1.02, 1.0), (-1.0, 1.02, 1.0), (-1.0, 1.02, -1.0), (1.0, 1.02, -1.0), (1.0, 1.02, 1.0), (1.007, 1.02, 1.0), (-1.007, 1.02, 1.0), (-1.0, 1.0, -9.0), (-1.0, -1.0, -9.0), (-1.007, -1.02, -9.0), (-1.007, -1.0, -9.0), (1.007, 1.02, -9.0), (1.007, 1.0, -9.0), (1.0, 1.0, -9.0), (1.0, 1.02, -9.0), (1.0, -1.0, -9.0), (-1.0, -1.02, -9.0), (1.007, -1.0, -9.0), (-1.007, 1.0, -9.0), (1.0, -1.02, -9.0), (1.007, -1.02, -9.0), (-1.0, 1.02, -9.0), (-1.007, 1.02, -9.0), (1.007, -1.02, -1.0), (1.007, 1.02, -1.0), (-1.007, 1.02, -1.0), (-1.007, -1.02, -1.0)], [], [(15, 3, 22, 27), (3, 7, 25, 22), (19, 16, 37, 40), (2, 6, 4, 0), (7, 3, 1, 5), (9, 8, 11, 10), (7, 5, 11, 8), (13, 14, 15, 12), (2, 0, 29, 28), (1, 3, 15, 14), (4, 6, 34, 36), (19, 18, 17, 16), (9, 10, 38, 33), (11, 5, 18, 20), (1, 14, 21, 17), (5, 1, 17, 18), (23, 22, 25, 24), (7, 8, 26, 25), (13, 12, 39, 31), (36, 38, 41, 40), (36, 34, 33, 38), (33, 34, 35, 32), (31, 29, 37, 30), (28, 29, 31, 39), (29, 36, 40, 37), (34, 28, 42, 35), (28, 39, 43, 42), (23, 24, 35, 42), (0, 4, 36, 29), (6, 2, 28, 34), (10, 11, 20, 44), (19, 44, 20, 18), (41, 44, 19, 40), (10, 44, 41, 38), (9, 45, 26, 8), (24, 25, 26, 45), (32, 35, 24, 45), (9, 33, 32, 45), (12, 15, 27, 46), (23, 46, 27, 22), (43, 46, 23, 42), (12, 46, 43, 39), (47, 16, 17, 21), (13, 47, 21, 14), (13, 31, 30, 47), (30, 37, 16, 47)])
_uv = me_cube_005.uv_layers.new(name='UVMap')
_uv.uv.foreach_set('vector', [0.875, 0.5, 0.875, 0.5, 0.875, 0.5, 0.875, 0.5, 0.875, 0.5, 0.625, 0.5, 0.625, 0.5, 0.875, 0.5, 0.375, 0.75, 0.375, 1.0, 0.375, 1.0, 0.375, 0.75, 0.125, 0.5, 0.375, 0.5, 0.375, 0.75, 0.125, 0.75, 0.625, 0.5, 0.875, 0.5, 0.875, 0.75, 0.625, 0.75, 0.375, 0.5, 0.625, 0.5, 0.625, 0.75, 0.375, 0.75, 0.625, 0.5, 0.625, 0.75, 0.625, 0.75, 0.625, 0.5, 0.375, 0.0, 0.625, 0.0, 0.625, 0.25, 0.375, 0.25, 0.125, 0.5, 0.125, 0.75, 0.125, 0.75, 0.125, 0.5, 0.875, 0.75, 0.875, 0.5, 0.875, 0.5, 0.875, 0.75, 0.375, 0.75, 0.375, 0.5, 0.375, 0.5, 0.375, 0.75, 0.375, 0.75, 0.625, 0.75, 0.625, 1.0, 0.375, 1.0, 0.375, 0.5, 0.375, 0.75, 0.375, 0.75, 0.375, 0.5, 0.625, 0.75, 0.625, 0.75, 0.625, 0.75, 0.625, 0.75, 0.875, 0.75, 0.875, 0.75, 0.875, 0.75, 0.875, 0.75, 0.625, 0.75, 0.875, 0.75, 0.875, 0.75, 0.625, 0.75, 0.375, 0.25, 0.625, 0.25, 0.625, 0.5, 0.375, 0.5, 0.625, 0.5, 0.625, 0.5, 0.625, 0.5, 0.625, 0.5, 0.375, 0.0, 0.375, 0.25, 0.375, 0.25, 0.375, 0.0, 0.375, 0.75, 0.375, 0.75, 0.375, 0.75, 0.375, 0.75, 0.375, 0.75, 0.375, 0.5, 0.375, 0.5, 0.375, 0.75, 0.375, 0.5, 0.375, 0.5, 0.375, 0.5, 0.375, 0.5, 0.125, 0.75, 0.125, 0.75, 0.125, 0.75, 0.125, 0.75, 0.125, 0.5, 0.125, 0.75, 0.125, 0.75, 0.125, 0.5, 0.125, 0.75, 0.375, 0.75, 0.375, 0.75, 0.125, 0.75, 0.375, 0.5, 0.125, 0.5, 0.125, 0.5, 0.375, 0.5, 0.125, 0.5, 0.125, 0.5, 0.125, 0.5, 0.125, 0.5, 0.375, 0.25, 0.375, 0.5, 0.375, 0.5, 0.375, 0.25, 0.125, 0.75, 0.375, 0.75, 0.375, 0.75, 0.125, 0.75, 0.375, 0.5, 0.125, 0.5, 0.125, 0.5, 0.375, 0.5, 0.375, 0.75, 0.625, 0.75, 0.625, 0.75, 0.0, 0.0, 0.375, 0.75, 0.0, 0.0, 0.625, 0.75, 0.625, 0.75, 0.375, 0.75, 0.0, 0.0, 0.375, 0.75, 0.375, 0.75, 0.375, 0.75, 0.0, 0.0, 0.375, 0.75, 0.375, 0.75, 0.375, 0.5, 0.0, 0.0, 0.625, 0.5, 0.625, 0.5, 0.375, 0.5, 0.625, 0.5, 0.625, 0.5, 0.0, 0.0, 0.375, 0.5, 0.375, 0.5, 0.375, 0.5, 0.0, 0.0, 0.375, 0.5, 0.375, 0.5, 0.375, 0.5, 0.0, 0.0, 0.375, 0.25, 0.625, 0.25, 0.875, 0.5, 0.0, 0.0, 0.375, 0.25, 0.0, 0.0, 0.875, 0.5, 0.875, 0.5, 0.125, 0.5, 0.0, 0.0, 0.375, 0.25, 0.375, 0.25, 0.375, 0.25, 0.0, 0.0, 0.125, 0.5, 0.125, 0.5, 0.0, 0.0, 0.375, 1.0, 0.875, 0.75, 0.875, 0.75, 0.375, 0.0, 0.0, 0.0, 0.875, 0.75, 0.875, 0.75, 0.375, 0.0, 0.125, 0.75, 0.125, 0.75, 0.0, 0.0, 0.125, 0.75, 0.375, 1.0, 0.375, 1.0, 0.0, 0.0])
me_cube_005.use_remesh_fix_poles = True
me_cube_005.use_remesh_preserve_attributes = False
me_cube_005.use_mirror_vertex_groups = False
me_cube_005.update()
me_cube_006 = bpy.data.meshes.new('Cube.006')
me_cube_006.from_pydata([(-1.0, -1.0, -1.0), (-1.0, -1.0, 1.0), (-1.0, 1.0, -1.0), (-1.0, 1.0, 1.0), (1.0, -1.0, -1.0), (1.0, -1.0, 1.0), (1.0, 1.0, -1.0), (1.0, 1.0, 1.0), (1.007, 1.0, 1.0), (1.007, 1.0, -1.0), (1.007, -1.0, -1.0), (1.007, -1.0, 1.0), (-1.007, 1.0, -1.0), (-1.007, -1.0, -1.0), (-1.007, -1.0, 1.0), (-1.007, 1.0, 1.0), (-1.0, -1.02, -1.0), (-1.0, -1.02, 1.0), (1.0, -1.02, 1.0), (1.0, -1.02, -1.0), (1.007, -1.02, 1.0), (-1.007, -1.02, 1.0), (-1.0, 1.02, 1.0), (-1.0, 1.02, -1.0), (1.0, 1.02, -1.0), (1.0, 1.02, 1.0), (1.007, 1.02, 1.0), (-1.007, 1.02, 1.0), (-1.0, 1.0, -9.0), (-1.0, -1.0, -9.0), (-1.007, -1.02, -9.0), (-1.007, -1.0, -9.0), (1.007, 1.02, -9.0), (1.007, 1.0, -9.0), (1.0, 1.0, -9.0), (1.0, 1.02, -9.0), (1.0, -1.0, -9.0), (-1.0, -1.02, -9.0), (1.007, -1.0, -9.0), (-1.007, 1.0, -9.0), (1.0, -1.02, -9.0), (1.007, -1.02, -9.0), (-1.0, 1.02, -9.0), (-1.007, 1.02, -9.0), (1.007, -1.02, -1.0), (1.007, 1.02, -1.0), (-1.007, 1.02, -1.0), (-1.007, -1.02, -1.0)], [], [(15, 3, 22, 27), (3, 7, 25, 22), (19, 16, 37, 40), (2, 6, 4, 0), (7, 3, 1, 5), (9, 8, 11, 10), (7, 5, 11, 8), (13, 14, 15, 12), (2, 0, 29, 28), (1, 3, 15, 14), (4, 6, 34, 36), (19, 18, 17, 16), (9, 10, 38, 33), (11, 5, 18, 20), (1, 14, 21, 17), (5, 1, 17, 18), (23, 22, 25, 24), (7, 8, 26, 25), (13, 12, 39, 31), (36, 38, 41, 40), (36, 34, 33, 38), (33, 34, 35, 32), (31, 29, 37, 30), (28, 29, 31, 39), (29, 36, 40, 37), (34, 28, 42, 35), (28, 39, 43, 42), (23, 24, 35, 42), (0, 4, 36, 29), (6, 2, 28, 34), (10, 11, 20, 44), (19, 44, 20, 18), (41, 44, 19, 40), (10, 44, 41, 38), (9, 45, 26, 8), (24, 25, 26, 45), (32, 35, 24, 45), (9, 33, 32, 45), (12, 15, 27, 46), (23, 46, 27, 22), (43, 46, 23, 42), (12, 46, 43, 39), (47, 16, 17, 21), (13, 47, 21, 14), (13, 31, 30, 47), (30, 37, 16, 47)])
_uv = me_cube_006.uv_layers.new(name='UVMap')
_uv.uv.foreach_set('vector', [0.875, 0.5, 0.875, 0.5, 0.875, 0.5, 0.875, 0.5, 0.875, 0.5, 0.625, 0.5, 0.625, 0.5, 0.875, 0.5, 0.375, 0.75, 0.375, 1.0, 0.375, 1.0, 0.375, 0.75, 0.125, 0.5, 0.375, 0.5, 0.375, 0.75, 0.125, 0.75, 0.625, 0.5, 0.875, 0.5, 0.875, 0.75, 0.625, 0.75, 0.375, 0.5, 0.625, 0.5, 0.625, 0.75, 0.375, 0.75, 0.625, 0.5, 0.625, 0.75, 0.625, 0.75, 0.625, 0.5, 0.375, 0.0, 0.625, 0.0, 0.625, 0.25, 0.375, 0.25, 0.125, 0.5, 0.125, 0.75, 0.125, 0.75, 0.125, 0.5, 0.875, 0.75, 0.875, 0.5, 0.875, 0.5, 0.875, 0.75, 0.375, 0.75, 0.375, 0.5, 0.375, 0.5, 0.375, 0.75, 0.375, 0.75, 0.625, 0.75, 0.625, 1.0, 0.375, 1.0, 0.375, 0.5, 0.375, 0.75, 0.375, 0.75, 0.375, 0.5, 0.625, 0.75, 0.625, 0.75, 0.625, 0.75, 0.625, 0.75, 0.875, 0.75, 0.875, 0.75, 0.875, 0.75, 0.875, 0.75, 0.625, 0.75, 0.875, 0.75, 0.875, 0.75, 0.625, 0.75, 0.375, 0.25, 0.625, 0.25, 0.625, 0.5, 0.375, 0.5, 0.625, 0.5, 0.625, 0.5, 0.625, 0.5, 0.625, 0.5, 0.375, 0.0, 0.375, 0.25, 0.375, 0.25, 0.375, 0.0, 0.375, 0.75, 0.375, 0.75, 0.375, 0.75, 0.375, 0.75, 0.375, 0.75, 0.375, 0.5, 0.375, 0.5, 0.375, 0.75, 0.375, 0.5, 0.375, 0.5, 0.375, 0.5, 0.375, 0.5, 0.125, 0.75, 0.125, 0.75, 0.125, 0.75, 0.125, 0.75, 0.125, 0.5, 0.125, 0.75, 0.125, 0.75, 0.125, 0.5, 0.125, 0.75, 0.375, 0.75, 0.375, 0.75, 0.125, 0.75, 0.375, 0.5, 0.125, 0.5, 0.125, 0.5, 0.375, 0.5, 0.125, 0.5, 0.125, 0.5, 0.125, 0.5, 0.125, 0.5, 0.375, 0.25, 0.375, 0.5, 0.375, 0.5, 0.375, 0.25, 0.125, 0.75, 0.375, 0.75, 0.375, 0.75, 0.125, 0.75, 0.375, 0.5, 0.125, 0.5, 0.125, 0.5, 0.375, 0.5, 0.375, 0.75, 0.625, 0.75, 0.625, 0.75, 0.0, 0.0, 0.375, 0.75, 0.0, 0.0, 0.625, 0.75, 0.625, 0.75, 0.375, 0.75, 0.0, 0.0, 0.375, 0.75, 0.375, 0.75, 0.375, 0.75, 0.0, 0.0, 0.375, 0.75, 0.375, 0.75, 0.375, 0.5, 0.0, 0.0, 0.625, 0.5, 0.625, 0.5, 0.375, 0.5, 0.625, 0.5, 0.625, 0.5, 0.0, 0.0, 0.375, 0.5, 0.375, 0.5, 0.375, 0.5, 0.0, 0.0, 0.375, 0.5, 0.375, 0.5, 0.375, 0.5, 0.0, 0.0, 0.375, 0.25, 0.625, 0.25, 0.875, 0.5, 0.0, 0.0, 0.375, 0.25, 0.0, 0.0, 0.875, 0.5, 0.875, 0.5, 0.125, 0.5, 0.0, 0.0, 0.375, 0.25, 0.375, 0.25, 0.375, 0.25, 0.0, 0.0, 0.125, 0.5, 0.125, 0.5, 0.0, 0.0, 0.375, 1.0, 0.875, 0.75, 0.875, 0.75, 0.375, 0.0, 0.0, 0.0, 0.875, 0.75, 0.875, 0.75, 0.375, 0.0, 0.125, 0.75, 0.125, 0.75, 0.0, 0.0, 0.125, 0.75, 0.375, 1.0, 0.375, 1.0, 0.0, 0.0])
me_cube_006.use_remesh_fix_poles = True
me_cube_006.use_remesh_preserve_attributes = False
me_cube_006.use_mirror_vertex_groups = False
me_cube_006.update()
me_cube_002 = bpy.data.meshes.new('Cube.002')
me_cube_002.from_pydata([(-1.0, -1.0, -1.0), (-1.0, -1.0, 1.0), (-1.0, 1.0, -1.0), (-1.0, 1.0, 1.0), (1.0, -1.0, -1.0), (1.0, -1.0, 1.0), (1.0, 1.0, -1.0), (1.0, 1.0, 1.0), (1.007, 1.0, 1.0), (1.007, 1.0, -1.0), (1.007, -1.0, -1.0), (1.007, -1.0, 1.0), (-1.007, 1.0, -1.0), (-1.007, -1.0, -1.0), (-1.007, -1.0, 1.0), (-1.007, 1.0, 1.0), (-1.0, -1.02, -1.0), (-1.0, -1.02, 1.0), (1.0, -1.02, 1.0), (1.0, -1.02, -1.0), (1.007, -1.02, 1.0), (-1.007, -1.02, 1.0), (-1.0, 1.02, 1.0), (-1.0, 1.02, -1.0), (1.0, 1.02, -1.0), (1.0, 1.02, 1.0), (1.007, 1.02, 1.0), (-1.007, 1.02, 1.0), (-1.0, 1.0, -9.0), (-1.0, -1.0, -9.0), (-1.007, -1.02, -9.0), (-1.007, -1.0, -9.0), (1.007, 1.02, -9.0), (1.007, 1.0, -9.0), (1.0, 1.0, -9.0), (1.0, 1.02, -9.0), (1.0, -1.0, -9.0), (-1.0, -1.02, -9.0), (1.007, -1.0, -9.0), (-1.007, 1.0, -9.0), (1.0, -1.02, -9.0), (1.007, -1.02, -9.0), (-1.0, 1.02, -9.0), (-1.007, 1.02, -9.0), (1.007, -1.02, -1.0), (1.007, 1.02, -1.0), (-1.007, 1.02, -1.0), (-1.007, -1.02, -1.0)], [], [(15, 3, 22, 27), (3, 7, 25, 22), (19, 16, 37, 40), (2, 6, 4, 0), (7, 3, 1, 5), (9, 8, 11, 10), (7, 5, 11, 8), (13, 14, 15, 12), (2, 0, 29, 28), (1, 3, 15, 14), (4, 6, 34, 36), (19, 18, 17, 16), (9, 10, 38, 33), (11, 5, 18, 20), (1, 14, 21, 17), (5, 1, 17, 18), (23, 22, 25, 24), (7, 8, 26, 25), (13, 12, 39, 31), (36, 38, 41, 40), (36, 34, 33, 38), (33, 34, 35, 32), (31, 29, 37, 30), (28, 29, 31, 39), (29, 36, 40, 37), (34, 28, 42, 35), (28, 39, 43, 42), (23, 24, 35, 42), (0, 4, 36, 29), (6, 2, 28, 34), (10, 11, 20, 44), (19, 44, 20, 18), (41, 44, 19, 40), (10, 44, 41, 38), (9, 45, 26, 8), (24, 25, 26, 45), (32, 35, 24, 45), (9, 33, 32, 45), (12, 15, 27, 46), (23, 46, 27, 22), (43, 46, 23, 42), (12, 46, 43, 39), (47, 16, 17, 21), (13, 47, 21, 14), (13, 31, 30, 47), (30, 37, 16, 47)])
_uv = me_cube_002.uv_layers.new(name='UVMap')
_uv.uv.foreach_set('vector', [0.875, 0.5, 0.875, 0.5, 0.875, 0.5, 0.875, 0.5, 0.875, 0.5, 0.625, 0.5, 0.625, 0.5, 0.875, 0.5, 0.375, 0.75, 0.375, 1.0, 0.375, 1.0, 0.375, 0.75, 0.125, 0.5, 0.375, 0.5, 0.375, 0.75, 0.125, 0.75, 0.625, 0.5, 0.875, 0.5, 0.875, 0.75, 0.625, 0.75, 0.375, 0.5, 0.625, 0.5, 0.625, 0.75, 0.375, 0.75, 0.625, 0.5, 0.625, 0.75, 0.625, 0.75, 0.625, 0.5, 0.375, 0.0, 0.625, 0.0, 0.625, 0.25, 0.375, 0.25, 0.125, 0.5, 0.125, 0.75, 0.125, 0.75, 0.125, 0.5, 0.875, 0.75, 0.875, 0.5, 0.875, 0.5, 0.875, 0.75, 0.375, 0.75, 0.375, 0.5, 0.375, 0.5, 0.375, 0.75, 0.375, 0.75, 0.625, 0.75, 0.625, 1.0, 0.375, 1.0, 0.375, 0.5, 0.375, 0.75, 0.375, 0.75, 0.375, 0.5, 0.625, 0.75, 0.625, 0.75, 0.625, 0.75, 0.625, 0.75, 0.875, 0.75, 0.875, 0.75, 0.875, 0.75, 0.875, 0.75, 0.625, 0.75, 0.875, 0.75, 0.875, 0.75, 0.625, 0.75, 0.375, 0.25, 0.625, 0.25, 0.625, 0.5, 0.375, 0.5, 0.625, 0.5, 0.625, 0.5, 0.625, 0.5, 0.625, 0.5, 0.375, 0.0, 0.375, 0.25, 0.375, 0.25, 0.375, 0.0, 0.375, 0.75, 0.375, 0.75, 0.375, 0.75, 0.375, 0.75, 0.375, 0.75, 0.375, 0.5, 0.375, 0.5, 0.375, 0.75, 0.375, 0.5, 0.375, 0.5, 0.375, 0.5, 0.375, 0.5, 0.125, 0.75, 0.125, 0.75, 0.125, 0.75, 0.125, 0.75, 0.125, 0.5, 0.125, 0.75, 0.125, 0.75, 0.125, 0.5, 0.125, 0.75, 0.375, 0.75, 0.375, 0.75, 0.125, 0.75, 0.375, 0.5, 0.125, 0.5, 0.125, 0.5, 0.375, 0.5, 0.125, 0.5, 0.125, 0.5, 0.125, 0.5, 0.125, 0.5, 0.375, 0.25, 0.375, 0.5, 0.375, 0.5, 0.375, 0.25, 0.125, 0.75, 0.375, 0.75, 0.375, 0.75, 0.125, 0.75, 0.375, 0.5, 0.125, 0.5, 0.125, 0.5, 0.375, 0.5, 0.375, 0.75, 0.625, 0.75, 0.625, 0.75, 0.0, 0.0, 0.375, 0.75, 0.0, 0.0, 0.625, 0.75, 0.625, 0.75, 0.375, 0.75, 0.0, 0.0, 0.375, 0.75, 0.375, 0.75, 0.375, 0.75, 0.0, 0.0, 0.375, 0.75, 0.375, 0.75, 0.375, 0.5, 0.0, 0.0, 0.625, 0.5, 0.625, 0.5, 0.375, 0.5, 0.625, 0.5, 0.625, 0.5, 0.0, 0.0, 0.375, 0.5, 0.375, 0.5, 0.375, 0.5, 0.0, 0.0, 0.375, 0.5, 0.375, 0.5, 0.375, 0.5, 0.0, 0.0, 0.375, 0.25, 0.625, 0.25, 0.875, 0.5, 0.0, 0.0, 0.375, 0.25, 0.0, 0.0, 0.875, 0.5, 0.875, 0.5, 0.125, 0.5, 0.0, 0.0, 0.375, 0.25, 0.375, 0.25, 0.375, 0.25, 0.0, 0.0, 0.125, 0.5, 0.125, 0.5, 0.0, 0.0, 0.375, 1.0, 0.875, 0.75, 0.875, 0.75, 0.375, 0.0, 0.0, 0.0, 0.875, 0.75, 0.875, 0.75, 0.375, 0.0, 0.125, 0.75, 0.125, 0.75, 0.0, 0.0, 0.125, 0.75, 0.375, 1.0, 0.375, 1.0, 0.0, 0.0])
me_cube_002.use_remesh_fix_poles = True
me_cube_002.use_remesh_preserve_attributes = False
me_cube_002.use_mirror_vertex_groups = False
me_cube_002.update()

# ---- objects
ob_cube = bpy.data.objects.new('Cube', me_cube_001)
ob_cube_001 = bpy.data.objects.new('Cube.001', me_cube_003)
ob_cube_002 = bpy.data.objects.new('Cube.002', me_cube_004)
ob_cube_003 = bpy.data.objects.new('Cube.003', me_cube_005)
ob_cube_004 = bpy.data.objects.new('Cube.004', me_cube_006)
ob_cube_005 = bpy.data.objects.new('Cube.005', me_cube_002)

# ---- transforms, parenting, visibility, modifiers, constraints
ob_cube.location = (0.0, 0.0, -0.01421)
ob_cube.scale = (0.75, 0.25, 0.003279)
ob_cube.lineart.crease_threshold = 0.0
ob_cube_001.location = (0.0, 0.0, 0.0)
ob_cube_001.scale = (0.75, 0.25, 0.0025)
ob_cube_001.lineart.crease_threshold = 0.0
ob_cube_002.location = (0.0, 0.0, 0.5)
ob_cube_002.scale = (0.75, 0.25, 0.0025)
ob_cube_002.lineart.crease_threshold = 0.0
ob_cube_003.location = (0.0, 0.0, 1.0)
ob_cube_003.scale = (0.75, 0.25, 0.0025)
ob_cube_003.lineart.crease_threshold = 0.0
ob_cube_004.location = (0.0, 0.0, 1.5)
ob_cube_004.scale = (0.75, 0.25, 0.0025)
ob_cube_004.lineart.crease_threshold = 0.0
ob_cube_005.location = (0.0, 0.0, 1.955)
ob_cube_005.scale = (0.75, 0.25, 0.0025)
ob_cube_005.lineart.crease_threshold = 0.0

# ---- collection membership
col_collection.objects.link(ob_cube)
col_collection.objects.link(ob_cube_001)
col_collection.objects.link(ob_cube_002)
col_collection.objects.link(ob_cube_003)
col_collection.objects.link(ob_cube_004)
col_collection.objects.link(ob_cube_005)

# ---- scene / render settings (as saved in the file)
scene.frame_start = 1; scene.frame_end = 250; scene.frame_set(4)
scene.render.engine = 'BLENDER_EEVEE_NEXT'
scene.cycles.use_denoising = False
scene.cycles.samples = 128
scene.cycles.sampling_pattern = 'TABULATED_SOBOL'
scene.cycles.use_adaptive_sampling = False
scene.cycles.use_light_tree = False
scene.view_settings.view_transform = 'Filmic'
bpy.context.view_layer.update()

# ---- added for rendering (the .blend has no active camera and no usable light): camera, sun
cam_auto = bpy.data.cameras.new('AutoCamera')
cam_auto.lens = 50.0
cam_auto.sensor_width = 36.0
cam_auto.clip_end = 1000.0
ob_auto_camera = bpy.data.objects.new('AutoCamera', cam_auto)
scene.collection.objects.link(ob_auto_camera)
ob_auto_camera.location = (2.37437, -2.84924, 2.85638)
ob_auto_camera.rotation_euler = (1.09748, -7.21219e-08, 0.694738)
scene.camera = ob_auto_camera
light_auto_sun = bpy.data.lights.new('AutoSun', 'SUN')
light_auto_sun.energy = 3.0
light_auto_sun.angle = 0.0523599
ob_auto_sun = bpy.data.objects.new('AutoSun', light_auto_sun)
scene.collection.objects.link(ob_auto_sun)
ob_auto_sun.rotation_euler = (0.872665, 0.174533, 0.523599)
bpy.context.view_layer.update()
